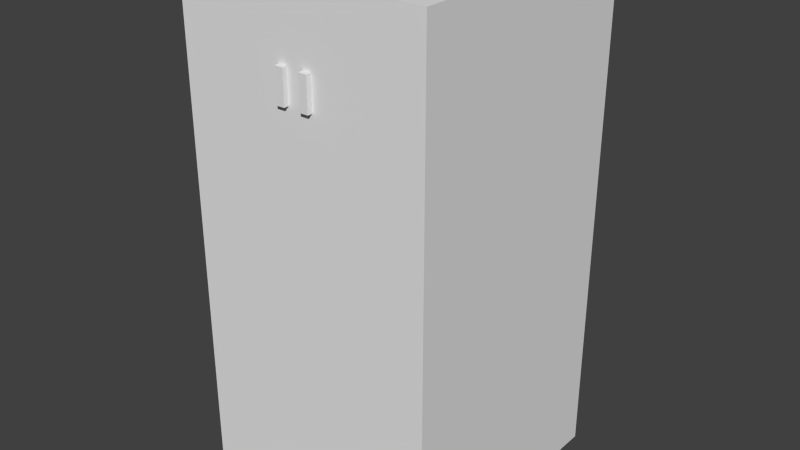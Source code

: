 # Source: player.blend  (saved by Blender 2.75.0; exported with 4.5.12 LTS)
import bpy
from mathutils import Matrix  # noqa: F401  (used for matrix-valued properties, if any)

bpy.ops.wm.read_factory_settings(use_empty=True)
scene = bpy.context.scene
scene.name = 'Scene'

# ---- collections
col_collection_1 = bpy.data.collections.new('Collection 1'); scene.collection.children.link(col_collection_1)

# ---- materials (node trees are filled in below, after node groups)
mat_material = bpy.data.materials.new('Material')
mat_material.alpha_threshold = 0.0
mat_material.use_transparent_shadow = False
mat_material.preview_render_type = 'CUBE'
mat_material.roughness = 0.5
mat_material.specular_intensity = 0.2

# ---- material node trees

# ---- world
world_world = bpy.data.worlds.new('World'); scene.world = world_world
world_world.color = (0.05088, 0.05088, 0.05088)
world_world.use_sun_shadow = False
world_world.sun_shadow_jitter_overblur = 0.0
world_world.cycles.sampling_method = 'MANUAL'
world_world.cycles.sample_map_resolution = 256

# ---- meshes
me_cube = bpy.data.meshes.new('Cube')
me_cube.from_pydata([(1.0, -1.0, 0.0), (-1.0, -1.0, 0.0), (-1.0, 1.0, 0.0), (1.0, 1.0, 0.0), (1.0, -1.0, 2.0), (-1.0, 1.0, 2.0), (-1.0, -1.0, 2.0), (1.0, 1.0, 4.0), (1.0, -1.0, 4.0), (-1.0, 1.0, 4.0), (-1.0, -1.0, 4.0), (1.0, 1.0, 2.0), (0.06097, -1.041, 3.181), (0.06097, -1.041, 3.44), (0.06097, -0.9968, 3.181), (0.06097, -0.9968, 3.44), (0.1281, -1.041, 3.181), (0.1281, -1.041, 3.44), (0.1281, -0.9968, 3.181), (0.1281, -0.9968, 3.44), (-0.139, -1.041, 3.181), (-0.139, -1.041, 3.44), (-0.139, -0.9968, 3.181), (-0.139, -0.9968, 3.44), (-0.07187, -1.041, 3.181), (-0.07187, -1.041, 3.44), (-0.07187, -0.9968, 3.181), (-0.07187, -0.9968, 3.44)], [], [(11, 4, 0), (4, 8, 10), (5, 11, 3), (11, 7, 8), (6, 10, 9), (9, 7, 11), (9, 10, 8), (0, 1, 2), (1, 0, 4), (1, 6, 5), (15, 14, 12), (19, 18, 14), (17, 16, 18), (13, 12, 16), (14, 18, 16), (17, 19, 15), (23, 22, 20), (27, 26, 22), (25, 24, 26), (21, 20, 24), (20, 22, 26), (27, 23, 21), (3, 11, 0), (6, 4, 10), (2, 5, 3), (4, 11, 8), (5, 6, 9), (5, 9, 11), (7, 9, 8), (3, 0, 2), (6, 1, 4), (2, 1, 5), (13, 15, 12), (15, 19, 14), (19, 17, 18), (17, 13, 16), (12, 14, 16), (13, 17, 15), (21, 23, 20), (23, 27, 22), (27, 25, 26), (25, 21, 24), (24, 20, 26), (25, 27, 21)])
_uv = me_cube.uv_layers.new(name='UVMap')
_uv.uv.foreach_set('vector', [0.7294, 0.4863, 0.4863, 0.4863, 0.4863, 0.2432, 0.4863, 0.4863, 0.4863, 0.7294, 0.2432, 0.7294, 0.9725, 0.4863, 0.7294, 0.4863, 0.7294, 0.2432, 0.7294, 0.4863, 0.7294, 0.7294, 0.4863, 0.7294, 0.2432, 0.4863, 0.2432, 0.7294, 0.0001042, 0.7294, 0.9725, 0.7294, 0.7294, 0.7294, 0.7294, 0.4863, 0.2432, 0.9725, 0.2432, 0.7294, 0.4863, 0.7294, 0.4863, 0.2432, 0.2432, 0.2432, 0.2432, 0.0001041, 0.2432, 0.2432, 0.4863, 0.2432, 0.4863, 0.4863, 0.2432, 0.2432, 0.2432, 0.4863, 0.0001042, 0.4863, 0.9727, 0.07944, 0.9727, 0.048, 0.9782, 0.048, 0.9917, 0.07944, 0.9917, 0.048, 0.9999, 0.048, 0.9863, 0.07944, 0.9863, 0.048, 0.9917, 0.048, 0.9782, 0.07944, 0.9782, 0.048, 0.9863, 0.048, 0.9782, 0.04258, 0.9863, 0.04258, 0.9863, 0.048, 0.9863, 0.07944, 0.9863, 0.08486, 0.9782, 0.08486, 0.9727, 0.03696, 0.9727, 0.00552, 0.9782, 0.00552, 0.9917, 0.03696, 0.9917, 0.00552, 0.9999, 0.00552, 0.9863, 0.03696, 0.9863, 0.00552, 0.9917, 0.00552, 0.9782, 0.03696, 0.9782, 0.00552, 0.9863, 0.00552, 0.9782, 0.00552, 0.9782, 0.000104, 0.9863, 0.000104, 0.9863, 0.04238, 0.9782, 0.04238, 0.9782, 0.03696, 0.7294, 0.2432, 0.7294, 0.4863, 0.4863, 0.2432, 0.2432, 0.4863, 0.4863, 0.4863, 0.2432, 0.7294, 0.9725, 0.2432, 0.9725, 0.4863, 0.7294, 0.2432, 0.4863, 0.4863, 0.7294, 0.4863, 0.4863, 0.7294, 0.0001042, 0.4863, 0.2432, 0.4863, 0.0001042, 0.7294, 0.9725, 0.4863, 0.9725, 0.7294, 0.7294, 0.4863, 0.4863, 0.9725, 0.2432, 0.9725, 0.4863, 0.7294, 0.4863, 0.000104, 0.4863, 0.2432, 0.2432, 0.0001041, 0.2432, 0.4863, 0.2432, 0.2432, 0.4863, 0.4863, 0.000104, 0.2432, 0.2432, 0.2432, 0.0001042, 0.4863, 0.9782, 0.07944, 0.9727, 0.07944, 0.9782, 0.048, 0.9999, 0.07944, 0.9917, 0.07944, 0.9999, 0.048, 0.9917, 0.07944, 0.9863, 0.07944, 0.9917, 0.048, 0.9863, 0.07944, 0.9782, 0.07944, 0.9863, 0.048, 0.9782, 0.048, 0.9782, 0.04258, 0.9863, 0.048, 0.9782, 0.07944, 0.9863, 0.07944, 0.9782, 0.08486, 0.9782, 0.03696, 0.9727, 0.03696, 0.9782, 0.00552, 0.9999, 0.03696, 0.9917, 0.03696, 0.9999, 0.00552, 0.9917, 0.03696, 0.9863, 0.03696, 0.9917, 0.00552, 0.9863, 0.03696, 0.9782, 0.03696, 0.9863, 0.00552, 0.9863, 0.00552, 0.9782, 0.00552, 0.9863, 0.000104, 0.9863, 0.03696, 0.9863, 0.04238, 0.9782, 0.03696])
me_cube.materials.append(mat_material)
me_cube.use_remesh_preserve_volume = False
me_cube.use_remesh_preserve_attributes = False
me_cube.use_mirror_vertex_groups = False
me_cube.update()
arm_armature = bpy.data.armatures.new('Armature')  # bones are not reproduced

# ---- objects
ob_armature = bpy.data.objects.new('Armature', arm_armature)
ob_body = bpy.data.objects.new('Body', me_cube)

# ---- transforms, parenting, visibility, modifiers, constraints
ob_armature.location = (0.0, 0.0, 0.2936)
ob_armature.rotation_mode = 'QUATERNION'
ob_armature.rotation_quaternion = (1.0, 0.0, -0.0, -5.96e-08)
ob_armature.lineart.crease_threshold = 0.0
ob_body.parent = ob_armature
ob_body.location = (0.0, 0.0, 0.0)
ob_body.lock_rotations_4d = False
ob_body.empty_display_type = 'ARROWS'
ob_body.show_wire = True
ob_body.show_all_edges = True
ob_body.lineart.crease_threshold = 0.0
_vg = ob_body.vertex_groups.new(name='Bottom')
for _i, _w in zip([0, 1, 2, 3], [0.5, 0.5, 0.5, 0.5]): _vg.add([_i], _w, 'REPLACE')
_vg = ob_body.vertex_groups.new(name='Top')
for _i, _w in zip([4, 5, 6, 7, 8, 9, 10, 11, 12, 13, 14, 15, 16, 17, 18, 19, 20, 21, 22, 23, 24, 25, 26, 27], [0.5, 0.5, 0.5, 0.5, 0.5, 0.5, 0.5, 0.5, 0.5, 0.5, 0.5, 0.5, 0.5, 0.5, 0.5, 0.5, 0.5, 0.5, 0.5, 0.5, 0.5, 0.5, 0.5, 0.5]): _vg.add([_i], _w, 'REPLACE')
_vg = ob_body.vertex_groups.new(name='Head')
for _i, _w in zip([7, 8, 9, 10, 12, 13, 14, 15, 16, 17, 18, 19, 20, 21, 22, 23, 24, 25, 26, 27], [0.5, 0.5, 0.5, 0.5, 0.5, 0.5, 0.5, 0.5, 0.5, 0.5, 0.5, 0.5, 0.5, 0.5, 0.5, 0.5, 0.5, 0.5, 0.5, 0.5]): _vg.add([_i], _w, 'REPLACE')
_m = ob_body.modifiers.new('Armature', 'ARMATURE')
_m.object = ob_armature

# ---- collection membership
col_collection_1.objects.link(ob_armature)
col_collection_1.objects.link(ob_body)

# ---- scene / render settings (as saved in the file)
scene.frame_start = 1; scene.frame_end = 50; scene.frame_set(1)
scene.render.engine = 'BLENDER_EEVEE_NEXT'
scene.render.resolution_percentage = 50
scene.render.fps = 60
scene.render.dither_intensity = 0.0
scene.cycles.use_denoising = False
scene.cycles.samples = 10
scene.cycles.sampling_pattern = 'TABULATED_SOBOL'
scene.cycles.light_sampling_threshold = 0.0
scene.cycles.use_adaptive_sampling = False
scene.cycles.use_light_tree = False
scene.cycles.blur_glossy = 0.0
scene.cycles.pixel_filter_type = 'GAUSSIAN'
scene.cycles.sample_clamp_indirect = 0.0
scene.view_settings.view_transform = 'Standard'
bpy.context.view_layer.update()

# ---- added for rendering (the .blend has no active camera and no usable light): camera, sun
cam_auto = bpy.data.cameras.new('AutoCamera')
cam_auto.lens = 50.0
cam_auto.sensor_width = 36.0
cam_auto.clip_end = 1000.0
ob_auto_camera = bpy.data.objects.new('AutoCamera', cam_auto)
scene.collection.objects.link(ob_auto_camera)
ob_auto_camera.location = (4.54843, -5.47882, 5.93235)
ob_auto_camera.rotation_euler = (1.09748, -7.21219e-08, 0.694738)
scene.camera = ob_auto_camera
light_auto_sun = bpy.data.lights.new('AutoSun', 'SUN')
light_auto_sun.energy = 3.0
light_auto_sun.angle = 0.0523599
ob_auto_sun = bpy.data.objects.new('AutoSun', light_auto_sun)
scene.collection.objects.link(ob_auto_sun)
ob_auto_sun.rotation_euler = (0.872665, 0.174533, 0.523599)
bpy.context.view_layer.update()
